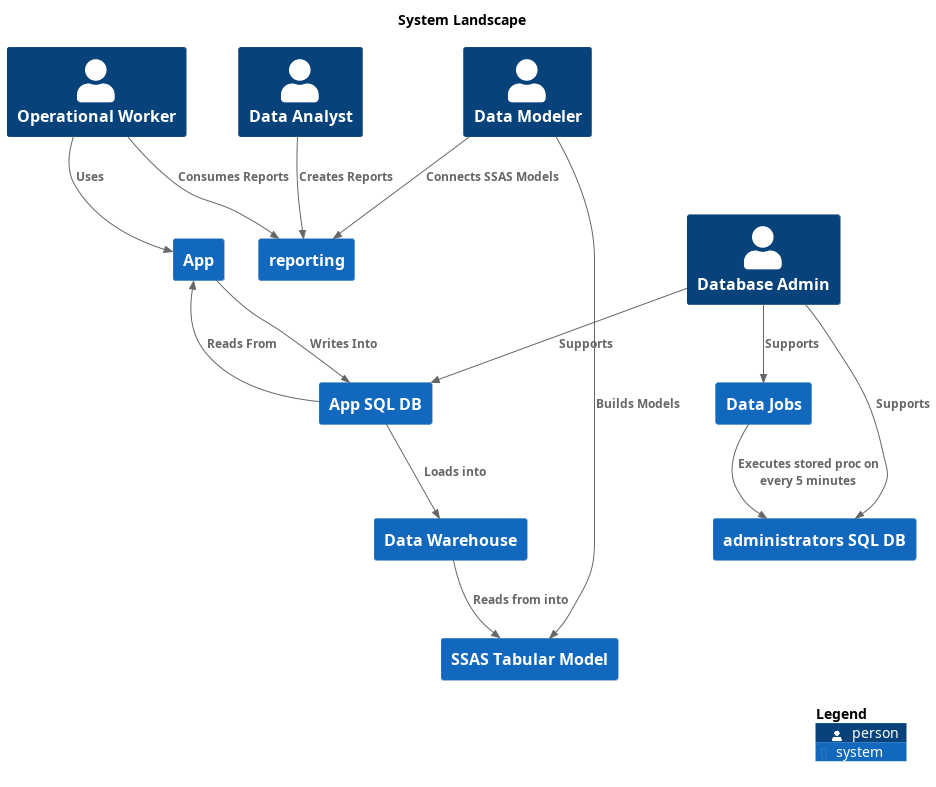

The diagram above was rendered by PlantUML. Its source (embedded in the PNG):
@startuml
set separator none
title System Landscape

top to bottom direction

!include <C4/C4>
!include <C4/C4_Context>

Person(OperationalWorker, "Operational Worker", $descr="", $tags="", $link="")
System(DataJobs, "Data Jobs", $descr="", $tags="", $link="")
Person(DataAnalyst, "Data Analyst", $descr="", $tags="", $link="")
System(DataWarehouse, "Data Warehouse", $descr="", $tags="", $link="")
System(SSASTabularModel, "SSAS Tabular Model", $descr="", $tags="", $link="")
Person(DataModeler, "Data Modeler", $descr="", $tags="", $link="")
System(reporting, "reporting", $descr="", $tags="", $link="")
Person(DatabaseAdmin, "Database Admin", $descr="", $tags="", $link="")
System(App, "App", $descr="", $tags="", $link="")
System(AppSQLDB, "App SQL DB", $descr="", $tags="", $link="")
System(administratorsSQLDB, "administrators SQL DB", $descr="", $tags="", $link="")

Rel(DataJobs, administratorsSQLDB, "Executes stored proc on every 5 minutes", $techn="", $tags="", $link="")
Rel(DatabaseAdmin, DataJobs, "Supports", $techn="", $tags="", $link="")
Rel(DatabaseAdmin, AppSQLDB, "Supports", $techn="", $tags="", $link="")
Rel(DatabaseAdmin, administratorsSQLDB, "Supports", $techn="", $tags="", $link="")
Rel(AppSQLDB, DataWarehouse, "Loads into", $techn="", $tags="", $link="")
Rel(DataWarehouse, SSASTabularModel, "Reads from into", $techn="", $tags="", $link="")
Rel(OperationalWorker, App, "Uses", $techn="", $tags="", $link="")
Rel(DataModeler, SSASTabularModel, "Builds Models", $techn="", $tags="", $link="")
Rel(DataModeler, reporting, "Connects SSAS Models", $techn="", $tags="", $link="")
Rel(DataAnalyst, reporting, "Creates Reports", $techn="", $tags="", $link="")
Rel(OperationalWorker, reporting, "Consumes Reports", $techn="", $tags="", $link="")
Rel(App, AppSQLDB, "Writes Into", $techn="", $tags="", $link="")
Rel(AppSQLDB, App, "Reads From", $techn="", $tags="", $link="")

SHOW_LEGEND(true)
@enduml